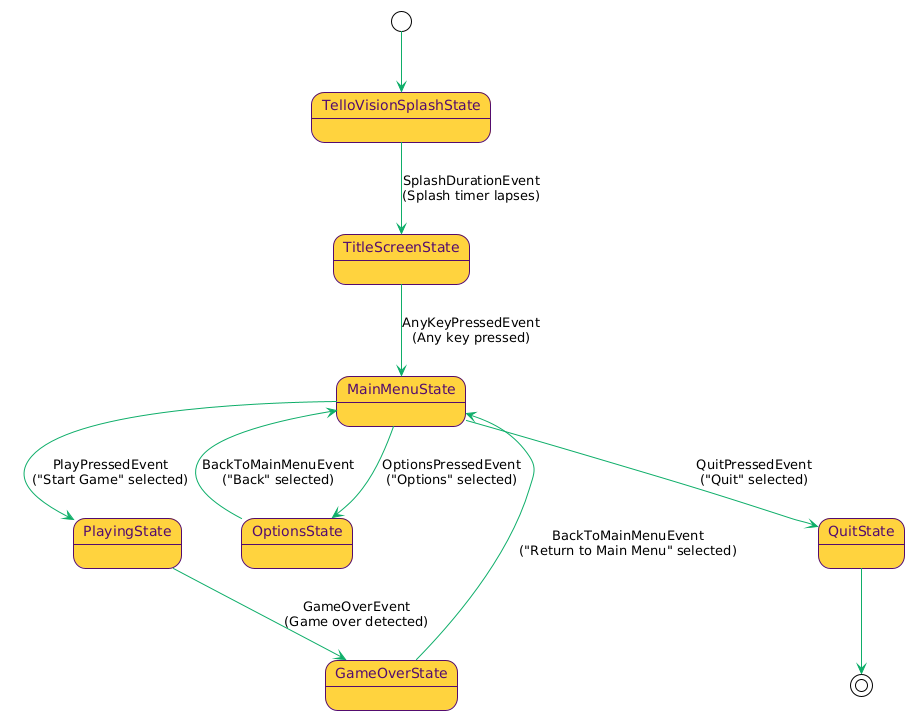

The diagram above was rendered by PlantUML. Its source (embedded in the PNG):
@startuml
!theme plain
skinparam backgroundColor #FFFFFF

skinparam state {
    BackgroundColor #ffd23f
    BorderColor #540d6e
    FontColor #540d6e
    ArrowColor #0ead69
}

skinparam defaultFontName Arial

[*] --> TelloVisionSplashState

TelloVisionSplashState --> TitleScreenState : SplashDurationEvent\n(Splash timer lapses)

TitleScreenState --> MainMenuState : AnyKeyPressedEvent\n(Any key pressed)

MainMenuState --> PlayingState : PlayPressedEvent\n("Start Game" selected)
MainMenuState --> OptionsState : OptionsPressedEvent\n("Options" selected)
MainMenuState --> QuitState : QuitPressedEvent\n("Quit" selected)

OptionsState --> MainMenuState : BackToMainMenuEvent\n("Back" selected)

PlayingState --> GameOverState : GameOverEvent\n(Game over detected)

GameOverState --> MainMenuState : BackToMainMenuEvent\n("Return to Main Menu" selected)

QuitState --> [*]
@enduml